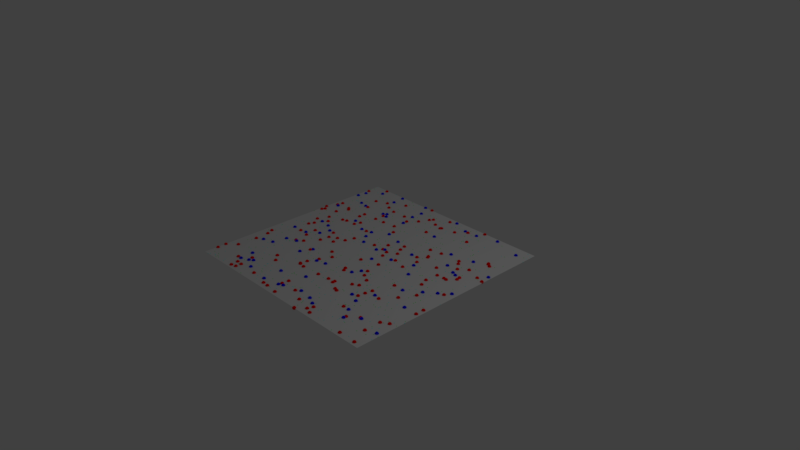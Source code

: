 # Source: NAR_comparison.blend  (saved by Blender 2.79.0; exported with 4.5.12 LTS)
import bpy
from mathutils import Matrix  # noqa: F401  (used for matrix-valued properties, if any)

bpy.ops.wm.read_factory_settings(use_empty=True)
scene = bpy.context.scene
scene.name = 'Scene'

# ---- collections
col_collection_1 = bpy.data.collections.new('Collection 1'); scene.collection.children.link(col_collection_1)

# ---- materials (node trees are filled in below, after node groups)
mat_mol_x2_mat = bpy.data.materials.new('mol_X2_mat')
mat_mol_x2_mat.alpha_threshold = 0.0
mat_mol_x2_mat.use_transparent_shadow = False
mat_mol_x2_mat.diffuse_color = (0.0, 1.0, 1.0, 1.0)
mat_mol_x2_mat.roughness = 0.5
mat_mol_y1_mat = bpy.data.materials.new('mol_Y1_mat')
mat_mol_y1_mat.alpha_threshold = 0.0
mat_mol_y1_mat.use_transparent_shadow = False
mat_mol_y1_mat.diffuse_color = (1.0, 0.0, 0.0, 1.0)
mat_mol_y1_mat.roughness = 0.5
mat_mol_x1_mat = bpy.data.materials.new('mol_X1_mat')
mat_mol_x1_mat.alpha_threshold = 0.0
mat_mol_x1_mat.use_transparent_shadow = False
mat_mol_x1_mat.diffuse_color = (0.0, 1.0, 0.0, 1.0)
mat_mol_x1_mat.roughness = 0.5
mat_mol_y2_mat = bpy.data.materials.new('mol_Y2_mat')
mat_mol_y2_mat.alpha_threshold = 0.0
mat_mol_y2_mat.use_transparent_shadow = False
mat_mol_y2_mat.diffuse_color = (0.0, 0.0, 1.0, 1.0)
mat_mol_y2_mat.roughness = 0.5

# ---- material node trees

# ---- world
world_world = bpy.data.worlds.new('World'); scene.world = world_world
world_world.color = (0.05088, 0.05088, 0.05088)
world_world.use_sun_shadow = False
world_world.sun_shadow_jitter_overblur = 0.0
world_world.cycles.sampling_method = 'MANUAL'

# ---- cameras
cam_camera = bpy.data.cameras.new('Camera')
cam_camera.clip_end = 100.0
cam_camera.lens = 35.0
cam_camera.sensor_width = 32.0
cam_camera.sensor_height = 18.0
cam_camera.ortho_scale = 7.314
cam_camera.dof.focus_distance = 0.0
cam_camera.dof.aperture_fstop = 128.0

# ---- lights
light_lamp = bpy.data.lights.new('Lamp', 'POINT')
light_lamp.transmission_factor = 0.0
light_lamp.cutoff_distance = 30.0
light_lamp.energy = 100.0
light_lamp.shadow_buffer_clip_start = 1.001
light_lamp.shadow_soft_size = 0.1
light_lamp.shadow_maximum_resolution = 0.006
light_lamp.use_absolute_resolution = True

# ---- meshes
me_mol_x2_pos = bpy.data.meshes.new('mol_X2_pos')
me_mol_x2_pos.from_pydata([(0.6138, -1.462, 0.0), (0.9692, 0.8216, 0.0), (-0.9056, 1.027, 0.0), (0.4213, -0.8573, 0.0), (-0.5412, 0.7474, 0.0), (-1.349, 0.9499, 0.0), (0.6067, -0.5119, 0.0), (-0.02332, -0.6934, 0.0), (-0.5503, -0.7618, 0.0), (-1.331, -1.457, 0.0), (0.1675, 1.19, 0.0), (-0.7661, 1.109, 0.0), (0.05423, 0.5367, 0.0), (0.6206, -1.328, 0.0), (0.8232, -0.7177, 0.0), (0.04614, 1.324, 0.0), (-0.986, -0.1577, 0.0), (0.08988, -0.2327, 0.0), (0.6142, -0.7287, 0.0), (0.2836, -1.279, 0.0), (1.093, -0.6903, 0.0), (-0.07796, 0.7475, 0.0), (0.6084, 0.2799, 0.0), (-0.6508, -0.8958, 0.0), (-0.6792, -1.1, 0.0), (-1.335, 1.351, 0.0), (1.38, -1.075, 0.0), (0.3385, -1.21, 0.0), (-0.4588, -1.001, 0.0), (1.499, 1.265, 0.0), (1.407, -1.134, 0.0), (-0.6666, -1.164, 0.0), (1.043, 0.3916, 0.0), (-0.876, -0.7072, 0.0), (0.04584, 1.363, 0.0), (0.2397, 0.08364, 0.0), (0.5784, -0.544, 0.0), (-0.03919, -0.7456, 0.0), (0.2339, 1.18, 0.0), (-1.04, -0.8478, 0.0), (1.412, 1.472, 0.0), (0.7746, -0.05388, 0.0), (-0.7013, 0.6746, 0.0), (0.26, 1.134, 0.0), (0.6506, 1.069, 0.0), (-0.9807, -0.5294, 0.0), (0.6126, 1.06, 0.0), (-0.7235, -1.208, 0.0), (0.5842, 0.1256, 0.0), (0.7795, -0.2274, 0.0), (-1.374, 0.9989, 0.0), (-0.1354, -0.01512, 0.0), (-1.133, 0.3453, 0.0), (-1.094, 1.495, 0.0), (-0.258, -1.099, 0.0), (0.2631, -0.4201, 0.0), (-0.7119, 0.4191, 0.0), (-0.953, -0.1479, 0.0), (0.8407, -1.298, 0.0), (-0.8415, 0.8404, 0.0), (0.7506, 0.1287, 0.0), (-1.446, -0.3189, 0.0), (-0.002783, -0.4549, 0.0), (-0.6529, 0.1074, 0.0), (-0.6305, -0.1014, 0.0), (0.08803, 1.007, 0.0), (1.493, -0.2253, 0.0), (-0.4298, -0.6571, 0.0), (-0.4723, -0.5743, 0.0), (-1.348, -1.447, 0.0), (1.157, -0.5929, 0.0), (-1.285, 0.06695, 0.0), (0.5578, -1.101, 0.0), (-0.256, 1.35, 0.0), (0.5089, 1.265, 0.0), (-0.09627, 0.422, 0.0), (0.9059, 1.205, 0.0), (-0.03611, 0.2132, 0.0), (-0.2603, -1.173, 0.0), (-1.02, 0.06895, 0.0), (-1.435, 1.403, 0.0), (-1.352, 0.7995, 0.0), (0.3358, -1.08, 0.0), (1.271, -1.42, 0.0), (-1.118, -1.078, 0.0), (0.08202, -0.6116, 0.0), (0.92, -1.262, 0.0), (-1.152, -0.7637, 0.0), (0.9705, -0.1742, 0.0), (0.1037, 0.174, 0.0), (1.223, -0.8554, 0.0), (0.6983, 1.433, 0.0), (1.375, -1.491, 0.0), (0.4806, -0.4013, 0.0), (-0.004233, -0.5019, 0.0), (-0.9959, -1.007, 0.0), (0.1693, -0.147, 0.0), (1.161, -0.8894, 0.0), (-0.2775, 1.038, 0.0), (0.3667, 1.37, 0.0), (0.06106, -0.9808, 0.0), (0.8803, 0.5618, 0.0), (-1.356, 0.6717, 0.0), (-1.34, -0.2962, 0.0), (0.6988, -0.8364, 0.0), (0.7107, 1.088, 0.0), (-0.5066, -1.182, 0.0), (-0.5704, 0.7891, 0.0), (1.002, -1.266, 0.0), (-0.1209, 0.6025, 0.0), (0.4621, -1.011, 0.0), (0.1346, -0.8225, 0.0), (0.2627, 1.446, 0.0), (0.3257, -0.3579, 0.0), (0.6821, 1.299, 0.0), (-0.7851, -0.8507, 0.0), (-1.213, 0.4304, 0.0), (0.9288, -0.7163, 0.0), (-1.375, -0.397, 0.0), (1.211, -1.058, 0.0), (-1.013, 1.242, 0.0), (-0.9106, -1.121, 0.0), (-0.8418, 1.122, 0.0), (-1.019, -0.5542, 0.0), (-1.278, -0.6812, 0.0), (-0.9726, -0.4618, 0.0), (0.2935, -0.8695, 0.0), (-0.007267, -1.221, 0.0), (0.7071, -1.005, 0.0), (-0.9818, -1.413, 0.0), (0.5403, -0.7279, 0.0), (0.9232, 1.065, 0.0), (-1.314, 0.3318, 0.0), (0.6088, 1.425, 0.0), (-0.5717, 1.14, 0.0), (0.128, -0.1895, 0.0), (-1.292, 0.7942, 0.0), (-0.5999, -1.095, 0.0), (-1.163, 1.205, 0.0), (0.07842, -0.8143, 0.0), (-0.598, -1.351, 0.0), (1.479, 1.429, 0.0), (0.09641, 0.4542, 0.0), (0.9936, 0.3803, 0.0), (0.008419, -1.219, 0.0), (0.05678, 0.8009, 0.0), (-0.5119, -0.1743, 0.0), (1.282, 0.6951, 0.0), (1.328, -1.132, 0.0), (-1.33, -1.309, 0.0), (-0.5165, -1.369, 0.0), (-1.311, -0.6422, 0.0), (0.3166, -1.251, 0.0), (0.5761, -0.6888, 0.0), (-1.346, -0.05397, 0.0), (0.493, -1.259, 0.0), (-1.437, 0.4029, 0.0), (-0.4611, -1.426, 0.0), (0.912, 0.7048, 0.0), (0.9215, 0.5099, 0.0), (1.218, 1.424, 0.0), (-0.1699, -1.428, 0.0), (1.476, 1.357, 0.0), (0.174, -0.5295, 0.0), (0.3338, -1.323, 0.0), (0.1756, 0.5751, 0.0), (1.058, -0.7891, 0.0), (-0.5712, 1.35, 0.0), (-0.9648, -0.2156, 0.0), (-0.9565, -0.6725, 0.0), (1.278, 0.8522, 0.0), (-1.475, 1.478, 0.0), (-0.6754, -1.113, 0.0), (1.05, -0.6269, 0.0), (0.7512, -1.43, 0.0), (-0.7789, -1.192, 0.0), (-0.3412, 1.45, 0.0), (-0.3771, -0.3427, 0.0), (0.6127, -0.6304, 0.0), (0.9404, -0.3294, 0.0), (-0.7502, -0.03764, 0.0), (-0.5323, 0.8301, 0.0), (0.9264, -0.5207, 0.0), (-0.3188, -1.428, 0.0), (-0.942, -0.9693, 0.0), (1.082, 0.1251, 0.0), (0.39, 1.238, 0.0), (-1.032, -1.289, 0.0), (1.059, -0.1897, 0.0), (-0.4699, -1.065, 0.0), (-0.7051, -0.4823, 0.0), (-1.078, -0.5026, 0.0), (-0.6198, -0.6802, 0.0), (-1.15, 0.8694, 0.0), (-1.239, -0.5543, 0.0), (0.2347, -1.288, 0.0), (-1.418, -0.08583, 0.0), (1.49, -1.283, 0.0), (0.1057, 0.5542, 0.0), (0.4493, 0.6188, 0.0), (0.3768, 0.4448, 0.0), (0.2377, -0.9979, 0.0), (-1.432, -1.5, 0.0), (1.158, 0.9333, 0.0), (-1.132, -1.464, 0.0), (1.498, -0.7985, 0.0), (-0.7842, -0.2191, 0.0), (0.4675, -0.1398, 0.0), (0.6388, -0.5946, 0.0), (-0.4199, 0.2384, 0.0), (0.9678, 0.1294, 0.0), (0.01802, -0.3854, 0.0), (-1.445, 0.5215, 0.0), (1.164, -0.2022, 0.0), (-0.5609, -0.1801, 0.0), (0.1129, -0.2189, 0.0), (-0.39, 0.07897, 0.0), (-0.8689, 1.157, 0.0), (1.414, 0.2888, 0.0), (0.192, -0.2524, 0.0), (-1.426, 0.167, 0.0), (-1.157, 0.8366, 0.0), (-1.497, 1.071, 0.0), (-0.4743, 0.2918, 0.0), (0.4019, -1.053, 0.0), (0.003905, -0.3892, 0.0), (-0.1581, -0.5313, 0.0), (-0.623, -1.35, 0.0), (0.1852, 0.7748, 0.0), (-0.04718, 0.941, 0.0), (0.193, 0.1364, 0.0), (-0.386, 1.161, 0.0), (-0.287, -0.2978, 0.0), (1.465, -0.6033, 0.0), (-0.1198, 0.5273, 0.0), (-1.075, 0.05233, 0.0), (0.5791, -1.036, 0.0), (1.067, -1.194, 0.0), (-1.228, 0.9119, 0.0), (0.002621, 1.124, 0.0), (-0.7532, 0.2791, 0.0), (-1.476, 1.41, 0.0), (0.6473, 0.2085, 0.0), (-1.15, -1.428, 0.0), (-0.7724, 0.5368, 0.0), (0.3232, 0.7545, 0.0), (0.8609, -0.1793, 0.0), (0.5707, -0.2547, 0.0), (1.214, -0.2209, 0.0), (0.0757, 0.336, 0.0), (-0.1242, 0.07917, 0.0), (-1.038, 0.4491, 0.0), (-0.1077, -1.387, 0.0), (0.8293, -1.414, 0.0), (0.9324, -1.296, 0.0), (1.142, 0.2043, 0.0), (0.7627, -0.07447, 0.0), (1.211, 1.188, 0.0), (-1.009, -1.097, 0.0), (-0.741, 0.8405, 0.0), (-1.46, -1.103, 0.0), (0.1294, 1.014, 0.0), (-0.8126, -0.1258, 0.0), (0.5852, 1.14, 0.0), (-0.6762, 1.174, 0.0), (-1.479, -1.218, 0.0), (-0.6423, 0.2569, 0.0), (-0.5151, 0.6631, 0.0), (-1.163, -1.022, 0.0), (-1.407, -1.48, 0.0), (-0.5994, 1.481, 0.0), (1.415, -0.878, 0.0), (-0.0657, 0.9145, 0.0), (-0.4682, -1.294, 0.0), (0.3693, -0.03856, 0.0), (-1.1, -0.8785, 0.0), (-0.7525, 0.591, 0.0), (0.6349, 1.244, 0.0), (-1.308, 0.947, 0.0), (-1.332, 0.9465, 0.0), (1.02, 0.1776, 0.0), (0.04299, -0.9437, 0.0), (-0.7045, 0.7565, 0.0), (0.4402, -0.5428, 0.0), (-0.2338, 1.363, 0.0), (-0.06286, -0.7512, 0.0), (-0.7889, 0.61, 0.0), (0.8773, -0.6231, 0.0), (0.6829, 1.325, 0.0), (0.4257, -0.315, 0.0), (0.6324, 0.6504, 0.0), (-0.5238, -1.326, 0.0), (-1.431, 1.072, 0.0), (-1.384, 1.48, 0.0), (0.526, 1.467, 0.0), (0.3489, -0.5376, 0.0), (0.9621, 0.4073, 0.0), (-1.053, -0.5275, 0.0), (-0.9552, 1.489, 0.0), (-0.5749, -0.489, 0.0)], [], [])
me_mol_x2_pos.use_remesh_preserve_volume = False
me_mol_x2_pos.use_remesh_preserve_attributes = False
me_mol_x2_pos.use_mirror_vertex_groups = False
me_mol_x2_pos.update()
me_mol_x2_shape = bpy.data.meshes.new('mol_X2_shape')
me_mol_x2_shape.from_pydata([(0.0, 0.0, -0.005), (0.003618, -0.002629, -0.002236), (-0.001382, -0.004253, -0.002236), (-0.004472, 0.0, -0.002236), (-0.001382, 0.004253, -0.002236), (0.003618, 0.002629, -0.002236), (0.001382, -0.004253, 0.002236), (-0.003618, -0.002629, 0.002236), (-0.003618, 0.002629, 0.002236), (0.001382, 0.004253, 0.002236), (0.004472, 0.0, 0.002236), (0.0, 0.0, 0.005), (-0.0008123, -0.0025, -0.004253), (0.002127, -0.001545, -0.004253), (0.001314, -0.004045, -0.002629), (0.002127, 0.001545, -0.004253), (0.004253, 0.0, -0.002629), (-0.002629, 0.0, -0.004253), (-0.003441, -0.0025, -0.002629), (-0.0008123, 0.0025, -0.004253), (-0.003441, 0.0025, -0.002629), (0.001314, 0.004045, -0.002629), (0.004755, 0.001545, 0.0), (0.004755, -0.001545, 0.0), (0.002939, -0.004045, 0.0), (0.0, -0.005, 0.0), (-0.002939, -0.004045, 0.0), (-0.004755, -0.001545, 0.0), (-0.004755, 0.001545, 0.0), (-0.002939, 0.004045, 0.0), (0.0, 0.005, 0.0), (0.002939, 0.004045, 0.0), (0.003441, -0.0025, 0.002629), (-0.001314, -0.004045, 0.002629), (-0.004253, 0.0, 0.002629), (-0.001314, 0.004045, 0.002629), (0.003441, 0.0025, 0.002629), (0.002629, 0.0, 0.004253), (0.0008123, -0.0025, 0.004253), (-0.002127, -0.001545, 0.004253), (-0.002127, 0.001545, 0.004253), (0.0008123, 0.0025, 0.004253)], [], [(14, 2, 12), (12, 13, 14), (1, 14, 13), (12, 0, 13), (16, 1, 13), (13, 15, 16), (5, 16, 15), (13, 0, 15), (18, 3, 17), (17, 12, 18), (2, 18, 12), (17, 0, 12), (20, 4, 19), (19, 17, 20), (3, 20, 17), (19, 0, 17), (21, 5, 15), (15, 19, 21), (4, 21, 19), (15, 0, 19), (23, 1, 16), (16, 22, 23), (10, 23, 22), (22, 16, 5), (25, 2, 14), (14, 24, 25), (6, 25, 24), (24, 14, 1), (27, 3, 18), (18, 26, 27), (7, 27, 26), (26, 18, 2), (29, 4, 20), (20, 28, 29), (8, 29, 28), (28, 20, 3), (31, 5, 21), (21, 30, 31), (9, 31, 30), (30, 21, 4), (32, 6, 24), (24, 23, 32), (10, 32, 23), (23, 24, 1), (33, 7, 26), (26, 25, 33), (6, 33, 25), (25, 26, 2), (34, 8, 28), (28, 27, 34), (7, 34, 27), (27, 28, 3), (35, 9, 30), (30, 29, 35), (8, 35, 29), (29, 30, 4), (36, 10, 22), (22, 31, 36), (9, 36, 31), (31, 22, 5), (38, 6, 32), (32, 37, 38), (11, 38, 37), (37, 32, 10), (39, 7, 33), (33, 38, 39), (11, 39, 38), (38, 33, 6), (40, 8, 34), (34, 39, 40), (11, 40, 39), (39, 34, 7), (41, 9, 35), (35, 40, 41), (11, 41, 40), (40, 35, 8), (37, 10, 36), (36, 41, 37), (11, 37, 41), (41, 36, 9)])
me_mol_x2_shape.materials.append(mat_mol_x2_mat)
me_mol_x2_shape.use_remesh_preserve_volume = False
me_mol_x2_shape.use_remesh_preserve_attributes = False
me_mol_x2_shape.use_mirror_vertex_groups = False
me_mol_x2_shape.update()
me_mol_y1_pos = bpy.data.meshes.new('mol_Y1_pos')
me_mol_y1_pos.from_pydata([(-0.452, 0.1351, 0.0), (-0.6881, 1.071, 0.0), (-0.2508, -0.4087, 0.0), (-0.3214, -1.421, 0.0), (1.476, 0.5141, 0.0), (-1.258, 0.4924, 0.0), (0.9464, -1.186, 0.0), (-1.269, 1.475, 0.0), (-0.4733, 1.075, 0.0), (-1.132, -0.2338, 0.0), (0.5914, 0.4724, 0.0), (0.5507, 0.07003, 0.0), (0.1633, 0.08552, 0.0), (-0.7787, 0.417, 0.0), (-1.421, 0.6533, 0.0), (1.052, -0.4761, 0.0), (-0.6799, -0.979, 0.0), (0.2835, -1.342, 0.0), (0.7614, -1.066, 0.0), (0.5048, -1.399, 0.0), (0.3022, -0.1119, 0.0), (0.8162, -0.3163, 0.0), (-1.124, 1.129, 0.0), (-0.3637, -0.3183, 0.0), (-0.5425, 0.7435, 0.0), (-0.98, -1.35, 0.0), (-0.2271, 0.6359, 0.0), (-1.088, -1.267, 0.0), (-0.1548, -1.267, 0.0), (0.002144, 0.3303, 0.0), (0.9121, -0.6583, 0.0), (1.289, 0.8665, 0.0), (-0.3874, -0.809, 0.0), (1.453, -0.4563, 0.0), (0.1116, -0.5167, 0.0), (0.663, 1.481, 0.0), (-0.6109, -0.02199, 0.0), (-1.259, 0.1536, 0.0), (-0.5012, 0.3929, 0.0), (0.9344, 0.6878, 0.0), (0.3824, -0.8816, 0.0), (-0.4048, -0.7982, 0.0), (-1.463, 1.288, 0.0), (-1.366, -1.08, 0.0), (-0.8575, -0.396, 0.0), (0.3897, -1.498, 0.0), (-1.403, 0.733, 0.0), (0.1242, 1.175, 0.0), (-0.9259, 0.4071, 0.0), (-1.183, 0.6553, 0.0), (1.024, -0.06269, 0.0), (0.4273, -0.8958, 0.0), (0.246, -0.7753, 0.0), (1.302, -0.9889, 0.0), (0.6417, 0.67, 0.0), (-0.9094, 0.6264, 0.0), (0.3329, -0.3207, 0.0), (0.2576, 0.2569, 0.0), (-0.7678, 0.03807, 0.0), (-1.486, -1.195, 0.0), (-1.485, 0.5017, 0.0), (0.3688, 0.1179, 0.0), (0.03734, 0.2049, 0.0), (0.4453, -0.6681, 0.0), (0.1383, 1.19, 0.0), (-0.6023, -0.484, 0.0), (-0.949, -0.4518, 0.0), (-0.7301, -0.2168, 0.0), (-0.1247, 1.299, 0.0), (-0.9896, 0.3856, 0.0), (-1.054, 0.909, 0.0), (-1.218, -0.03187, 0.0), (1.397, -0.9296, 0.0), (0.521, -0.6211, 0.0), (1.397, -1.45, 0.0), (-0.7158, 1.335, 0.0), (-0.9389, -1.158, 0.0), (1.104, 0.2402, 0.0), (0.4753, 1.352, 0.0), (0.7098, -0.6922, 0.0), (0.4729, 0.6402, 0.0), (0.9761, 0.6313, 0.0), (1.148, -1.446, 0.0), (0.997, 0.2326, 0.0), (0.08559, 1.41, 0.0), (-0.69, 0.8727, 0.0), (0.1444, -0.789, 0.0), (1.234, 0.9112, 0.0), (0.2459, -0.8059, 0.0), (0.6963, -0.791, 0.0), (-1.399, -0.5192, 0.0), (0.6445, 1.145, 0.0), (0.07491, 0.9587, 0.0), (-0.144, -1.176, 0.0), (-1.184, 0.04048, 0.0), (0.4944, 0.3754, 0.0), (0.8579, 0.3612, 0.0), (1.233, 0.3347, 0.0), (0.08285, -0.4685, 0.0), (-0.9571, 1.198, 0.0), (-1.437, 0.436, 0.0), (1.245, 0.8943, 0.0), (1.176, 0.6155, 0.0), (-1.092, 0.209, 0.0), (1.225, 0.3875, 0.0), (1.303, -1.216, 0.0), (0.5852, 0.285, 0.0), (-0.3492, 0.7657, 0.0), (1.453, -0.5731, 0.0), (-1.189, 0.3072, 0.0), (-1.461, 0.3959, 0.0), (-0.3845, -0.7048, 0.0), (-0.6945, 0.735, 0.0), (1.376, -0.03856, 0.0), (0.3419, 1.232, 0.0), (1.078, -1.083, 0.0), (0.9834, 0.05117, 0.0), (0.002245, 1.209, 0.0), (-0.2275, 1.11, 0.0), (1.145, 0.2362, 0.0), (-0.4909, 0.01077, 0.0), (0.1754, 0.4579, 0.0), (-0.7702, -0.8873, 0.0), (-1.482, -1.317, 0.0), (-0.7477, 0.5017, 0.0), (-1.218, 0.6892, 0.0), (1.06, 0.5257, 0.0), (-0.8968, -1.433, 0.0), (-1.352, -0.8056, 0.0), (-0.8349, 1.115, 0.0), (-0.8943, -1.356, 0.0), (1.377, 0.5425, 0.0), (-0.3056, -0.8245, 0.0), (-0.02917, -0.8097, 0.0), (-0.5691, -0.1269, 0.0), (-0.3477, 1.496, 0.0), (-0.6003, -1.366, 0.0), (-0.7133, -0.08384, 0.0), (0.08824, -1.252, 0.0), (0.1286, 0.186, 0.0), (0.5331, -1.327, 0.0), (-0.1247, 0.2019, 0.0), (-0.9693, -1.452, 0.0), (-1.362, -0.6128, 0.0), (0.05022, -0.1854, 0.0), (-0.1573, 1.251, 0.0), (-0.9962, -0.09299, 0.0), (0.202, 0.363, 0.0), (-0.9095, 0.7185, 0.0), (0.4944, -0.4786, 0.0), (0.3841, -0.4172, 0.0), (-0.05314, -1.448, 0.0), (0.5794, 0.4957, 0.0), (1.164, -0.2822, 0.0), (-0.3239, -0.5614, 0.0), (0.597, -1.434, 0.0), (-0.3391, 0.9895, 0.0), (0.7295, -0.5943, 0.0), (-0.2347, -1.427, 0.0), (-0.9725, -0.2606, 0.0)], [], [])
me_mol_y1_pos.use_remesh_preserve_volume = False
me_mol_y1_pos.use_remesh_preserve_attributes = False
me_mol_y1_pos.use_mirror_vertex_groups = False
me_mol_y1_pos.update()
me_mol_y1_shape = bpy.data.meshes.new('mol_Y1_shape')
me_mol_y1_shape.from_pydata([(0.0, 0.0, -0.025), (0.01809, -0.01314, -0.01118), (-0.00691, -0.02127, -0.01118), (-0.02236, 0.0, -0.01118), (-0.00691, 0.02127, -0.01118), (0.01809, 0.01314, -0.01118), (0.00691, -0.02127, 0.01118), (-0.01809, -0.01314, 0.01118), (-0.01809, 0.01314, 0.01118), (0.00691, 0.02127, 0.01118), (0.02236, 0.0, 0.01118), (0.0, 0.0, 0.025), (-0.004062, -0.0125, -0.02127), (0.01063, -0.007725, -0.02127), (0.00657, -0.02022, -0.01314), (0.01063, 0.007725, -0.02127), (0.02127, 0.0, -0.01314), (-0.01314, 0.0, -0.02127), (-0.0172, -0.0125, -0.01314), (-0.004062, 0.0125, -0.02127), (-0.0172, 0.0125, -0.01314), (0.00657, 0.02022, -0.01314), (0.02378, 0.007725, 0.0), (0.02378, -0.007725, 0.0), (0.01469, -0.02022, 0.0), (0.0, -0.025, 0.0), (-0.01469, -0.02022, 0.0), (-0.02378, -0.007725, 0.0), (-0.02378, 0.007725, 0.0), (-0.01469, 0.02022, 0.0), (0.0, 0.025, 0.0), (0.01469, 0.02022, 0.0), (0.0172, -0.0125, 0.01314), (-0.00657, -0.02022, 0.01314), (-0.02127, 0.0, 0.01314), (-0.00657, 0.02022, 0.01314), (0.0172, 0.0125, 0.01314), (0.01314, 0.0, 0.02127), (0.004062, -0.0125, 0.02127), (-0.01063, -0.007725, 0.02127), (-0.01063, 0.007725, 0.02127), (0.004062, 0.0125, 0.02127)], [], [(14, 2, 12), (12, 13, 14), (1, 14, 13), (12, 0, 13), (16, 1, 13), (13, 15, 16), (5, 16, 15), (13, 0, 15), (18, 3, 17), (17, 12, 18), (2, 18, 12), (17, 0, 12), (20, 4, 19), (19, 17, 20), (3, 20, 17), (19, 0, 17), (21, 5, 15), (15, 19, 21), (4, 21, 19), (15, 0, 19), (23, 1, 16), (16, 22, 23), (10, 23, 22), (22, 16, 5), (25, 2, 14), (14, 24, 25), (6, 25, 24), (24, 14, 1), (27, 3, 18), (18, 26, 27), (7, 27, 26), (26, 18, 2), (29, 4, 20), (20, 28, 29), (8, 29, 28), (28, 20, 3), (31, 5, 21), (21, 30, 31), (9, 31, 30), (30, 21, 4), (32, 6, 24), (24, 23, 32), (10, 32, 23), (23, 24, 1), (33, 7, 26), (26, 25, 33), (6, 33, 25), (25, 26, 2), (34, 8, 28), (28, 27, 34), (7, 34, 27), (27, 28, 3), (35, 9, 30), (30, 29, 35), (8, 35, 29), (29, 30, 4), (36, 10, 22), (22, 31, 36), (9, 36, 31), (31, 22, 5), (38, 6, 32), (32, 37, 38), (11, 38, 37), (37, 32, 10), (39, 7, 33), (33, 38, 39), (11, 39, 38), (38, 33, 6), (40, 8, 34), (34, 39, 40), (11, 40, 39), (39, 34, 7), (41, 9, 35), (35, 40, 41), (11, 41, 40), (40, 35, 8), (37, 10, 36), (36, 41, 37), (11, 37, 41), (41, 36, 9)])
me_mol_y1_shape.materials.append(mat_mol_y1_mat)
me_mol_y1_shape.use_remesh_preserve_volume = False
me_mol_y1_shape.use_remesh_preserve_attributes = False
me_mol_y1_shape.use_mirror_vertex_groups = False
me_mol_y1_shape.update()
me_mol_x1_pos = bpy.data.meshes.new('mol_X1_pos')
me_mol_x1_pos.from_pydata([(-0.2655, 1.335, 0.0), (-0.9148, -0.4972, 0.0), (-0.3864, 0.5713, 0.0), (0.3437, 0.9873, 0.0), (0.4143, -0.3437, 0.0), (-0.4562, 1.492, 0.0), (0.6918, -0.228, 0.0), (-1.445, -0.3043, 0.0), (-0.8735, 1.294, 0.0), (0.08584, -1.149, 0.0), (-0.331, 1.191, 0.0), (-1.093, -0.1932, 0.0), (-0.2056, -1.015, 0.0), (-1.261, -0.4519, 0.0), (1.063, -0.6628, 0.0), (-1.316, -0.03635, 0.0), (-0.5529, -1.278, 0.0), (-0.5708, 0.2075, 0.0), (-1.253, -0.3434, 0.0), (-1.148, 0.4201, 0.0), (-0.2123, -0.3687, 0.0), (0.227, -1.005, 0.0), (-1.113, 0.5373, 0.0), (-1.209, 1.027, 0.0), (0.04193, 0.5671, 0.0), (0.5577, 1.326, 0.0), (0.0184, -0.6138, 0.0), (0.947, 0.9285, 0.0), (0.4632, 0.8761, 0.0), (0.5442, -0.1418, 0.0), (1.407, -0.4175, 0.0), (-1.116, 0.6734, 0.0), (-1.194, -0.6778, 0.0), (-0.998, -0.5249, 0.0), (0.223, -0.2128, 0.0), (-1.208, -1.022, 0.0), (1.142, -0.3157, 0.0), (-1.488, 1.35, 0.0), (-0.0468, 0.1756, 0.0), (-0.6481, 1.116, 0.0), (1.277, -0.328, 0.0), (-0.47, 0.1383, 0.0), (0.8481, 0.08301, 0.0), (1.009, -0.2536, 0.0), (-1.032, 0.1928, 0.0), (-0.0422, 0.2302, 0.0), (-0.6144, -1.232, 0.0), (-0.4573, -0.4631, 0.0), (-0.2984, -0.4109, 0.0), (0.587, 1.107, 0.0), (1.252, 1.198, 0.0), (0.1636, -0.9927, 0.0), (-1.067, 1.215, 0.0), (0.7235, 1.285, 0.0), (1.372, -1.262, 0.0), (-0.6869, 0.2427, 0.0), (-0.2615, 0.08249, 0.0), (0.888, 0.6868, 0.0), (1.333, -0.9648, 0.0), (-0.0596, -0.2749, 0.0), (1.175, -0.6936, 0.0), (0.6809, -1.081, 0.0), (0.2964, 1.368, 0.0), (-0.1159, 0.1753, 0.0), (-1.058, -0.3037, 0.0), (-0.4159, 0.2722, 0.0), (-0.6979, 1.385, 0.0), (-0.7131, 1.182, 0.0), (-0.09721, 0.2817, 0.0), (0.4504, 0.7176, 0.0), (-1.087, 0.9277, 0.0), (0.6288, -0.7496, 0.0), (0.1951, -0.6491, 0.0), (1.48, -0.903, 0.0), (-0.6541, -0.5904, 0.0), (-0.9291, -1.369, 0.0), (1.247, -1.287, 0.0), (0.8802, -0.9096, 0.0), (-0.1391, 0.9672, 0.0), (0.2377, 0.647, 0.0), (0.6388, -1.299, 0.0), (-1.495, 0.2869, 0.0), (-0.9865, -0.08292, 0.0), (1.063, 0.5933, 0.0), (-0.5234, 1.112, 0.0), (-0.4038, 0.3086, 0.0), (0.686, 1.369, 0.0), (0.5068, 1.253, 0.0), (-0.6461, -1.154, 0.0), (1.351, -0.9003, 0.0), (-1.155, 1.287, 0.0), (-0.2228, 0.3407, 0.0), (1.436, 1.358, 0.0), (-1.256, -0.08826, 0.0), (-0.005708, -0.5422, 0.0), (0.2113, 1.066, 0.0), (-0.1411, 0.7595, 0.0), (0.4528, 0.6772, 0.0), (1.261, -0.4289, 0.0), (-1.196, 1.273, 0.0), (-0.386, 0.1641, 0.0), (-0.3699, 1.096, 0.0), (0.972, -0.7889, 0.0), (0.06125, 0.2395, 0.0), (0.4908, -0.8361, 0.0), (-0.2714, -0.9951, 0.0), (0.1669, -1.201, 0.0), (0.8297, -0.963, 0.0), (1.481, -0.77, 0.0), (-0.6023, 0.7227, 0.0), (-0.1183, 1.133, 0.0), (1.118, -0.05655, 0.0), (1.425, -1.201, 0.0), (1.319, 0.8185, 0.0), (0.5195, 0.3936, 0.0), (0.5505, 0.5379, 0.0), (0.3585, -1.365, 0.0), (0.9372, 0.9608, 0.0), (-0.533, -0.5756, 0.0), (0.7117, -0.4969, 0.0), (-0.6036, 0.968, 0.0), (-0.7429, -0.5537, 0.0), (0.5941, 1.13, 0.0), (0.5868, -0.5542, 0.0), (-1.025, -0.7538, 0.0), (0.7438, 1.085, 0.0), (-1.152, 0.6349, 0.0), (0.01412, 1.104, 0.0), (1.104, 0.3767, 0.0), (-0.2455, -1.014, 0.0), (0.6108, 0.06353, 0.0), (-0.6514, 1.429, 0.0), (-1.15, -0.9559, 0.0), (-0.382, -0.662, 0.0), (1.278, -0.8449, 0.0), (-0.6053, -0.008188, 0.0), (-0.1658, 1.358, 0.0), (-0.1266, 1.362, 0.0), (0.6913, 0.9663, 0.0), (0.9334, 0.9042, 0.0), (-0.1512, -0.7994, 0.0), (-0.6885, 0.6168, 0.0), (1.388, 0.5229, 0.0), (-0.579, -1.266, 0.0), (-1.048, 0.2573, 0.0), (1.263, -0.3982, 0.0), (-1.028, 0.00915, 0.0), (-0.3274, 0.7293, 0.0), (1.3, 0.001029, 0.0), (-1.387, 0.4196, 0.0), (0.8354, -0.3938, 0.0), (0.8691, 0.09915, 0.0), (0.7853, -1.009, 0.0), (-0.893, 1.013, 0.0), (-0.6072, 0.3941, 0.0), (0.6809, -0.5992, 0.0), (1.197, 0.3965, 0.0), (0.4132, 0.5094, 0.0), (-0.8498, -0.2681, 0.0), (1.499, -1.196, 0.0), (0.3461, -1.34, 0.0), (-0.07084, -0.1276, 0.0), (0.7566, -0.2941, 0.0), (0.4485, 0.5448, 0.0), (0.7606, -0.2668, 0.0), (-1.294, -1.44, 0.0), (1.135, -0.3873, 0.0), (-0.7182, -0.959, 0.0), (-0.4971, 0.3843, 0.0), (0.2394, 1.358, 0.0), (-0.7156, -1.485, 0.0), (-0.2501, 1.363, 0.0), (-0.08826, -1.234, 0.0), (0.006377, -1.195, 0.0), (0.2801, 0.2772, 0.0), (1.345, 0.8992, 0.0), (0.4087, -1.147, 0.0), (0.1797, 0.2869, 0.0), (-0.5425, -0.02004, 0.0), (1.414, 0.5132, 0.0), (0.2831, 0.7466, 0.0), (-0.03696, 1.338, 0.0), (-1.371, 0.2859, 0.0), (-1.331, -1.406, 0.0), (-0.1133, 0.3886, 0.0), (-1.253, -1.461, 0.0), (-0.5581, -0.5518, 0.0), (-1.375, 0.8965, 0.0), (-0.9947, -0.1713, 0.0), (-1.297, -1.469, 0.0), (1.404, 0.9938, 0.0), (0.5689, 0.4026, 0.0), (-1.47, 1.41, 0.0), (0.6734, 0.05564, 0.0), (-0.2284, 0.387, 0.0), (1.415, -1.435, 0.0), (0.4717, -1.303, 0.0), (0.9955, -0.06772, 0.0), (-1.385, 1.064, 0.0), (0.2909, 0.6522, 0.0), (0.4264, 0.8768, 0.0), (-0.3194, 0.9602, 0.0), (0.4218, 0.1036, 0.0), (-1.37, -0.4769, 0.0), (0.2391, 0.8066, 0.0), (-0.8313, 1.149, 0.0), (-1.176, 0.129, 0.0), (1.303, -1.11, 0.0), (0.7395, -1.023, 0.0), (-0.9677, -1.258, 0.0), (0.304, 0.489, 0.0), (0.4696, 1.415, 0.0), (-0.7836, -0.1864, 0.0), (0.4592, -0.8249, 0.0), (1.137, 0.73, 0.0), (0.3112, 1.257, 0.0), (-0.09675, -1.332, 0.0), (-0.5421, 0.9091, 0.0), (-0.856, -0.9522, 0.0), (1.224, 0.6834, 0.0), (-0.7239, 1.411, 0.0), (1.024, -1.272, 0.0), (1.042, -1.478, 0.0), (1.039, 0.1018, 0.0), (-0.2551, 1.079, 0.0), (-0.1862, 0.7301, 0.0), (0.0887, 0.06035, 0.0), (1.036, 1.4, 0.0), (-0.3164, 0.1812, 0.0), (0.8482, 1.037, 0.0), (-0.5544, 0.4279, 0.0), (-0.2677, -1.033, 0.0), (-0.8423, -1.227, 0.0), (-0.2663, 0.153, 0.0), (-0.3324, -0.5424, 0.0), (-0.7302, 1.478, 0.0), (-1.133, 0.7495, 0.0), (0.5949, 0.4579, 0.0), (1.208, 0.4558, 0.0), (-0.3866, -0.6025, 0.0), (0.6889, 0.5101, 0.0), (1.146, -0.7696, 0.0), (1.356, 0.1342, 0.0), (0.964, 0.4756, 0.0), (0.06677, 0.3197, 0.0), (0.2194, 1.308, 0.0), (-1.29, -0.2244, 0.0), (-0.9706, 0.05247, 0.0), (-0.5131, 0.5411, 0.0), (1.018, -0.8034, 0.0), (0.4781, 0.7499, 0.0), (1.059, -0.7634, 0.0), (-1.371, -0.8684, 0.0), (-0.8826, 1.447, 0.0), (0.158, 0.8248, 0.0), (0.4129, 0.1576, 0.0), (-0.4163, -0.296, 0.0), (0.7142, 0.2228, 0.0), (-0.5675, -0.8892, 0.0), (-1.415, -1.409, 0.0), (-1.197, 0.6404, 0.0), (-0.8264, 0.6719, 0.0), (1.13, 0.6256, 0.0), (-0.9734, -0.4964, 0.0), (-1.151, 1.024, 0.0), (-1.398, -0.9138, 0.0), (1.148, 0.6642, 0.0), (-0.7512, 0.652, 0.0), (-0.3712, -0.7173, 0.0), (-0.3463, 1.133, 0.0), (-0.2381, -0.5201, 0.0), (-0.562, -0.3775, 0.0), (0.001734, 0.9993, 0.0), (0.8341, -0.7905, 0.0), (-0.009893, -0.6261, 0.0), (-0.8222, 0.09973, 0.0), (0.715, 0.9697, 0.0), (0.06896, -1.165, 0.0), (0.3838, -0.05885, 0.0), (0.7422, -1.018, 0.0), (-0.01679, 0.5009, 0.0), (-0.8401, -1.071, 0.0), (-1.447, -0.5402, 0.0), (-0.2106, -0.2948, 0.0), (0.4946, 1.057, 0.0), (-0.8938, -0.1652, 0.0), (0.4978, -0.07595, 0.0), (-0.1518, 0.2953, 0.0), (-1.252, 0.7287, 0.0), (0.7103, -0.4717, 0.0), (0.07189, -0.8152, 0.0), (-0.3233, -1.284, 0.0), (0.5335, 0.7663, 0.0), (1.283, -0.1663, 0.0), (-0.2539, -0.5773, 0.0), (0.373, -1.433, 0.0), (-0.3203, 1.114, 0.0), (0.6815, -0.6376, 0.0), (-0.1962, -1.426, 0.0), (-0.9685, -0.2474, 0.0)], [], [])
me_mol_x1_pos.use_remesh_preserve_volume = False
me_mol_x1_pos.use_remesh_preserve_attributes = False
me_mol_x1_pos.use_mirror_vertex_groups = False
me_mol_x1_pos.update()
me_mol_x1_shape = bpy.data.meshes.new('mol_X1_shape')
me_mol_x1_shape.from_pydata([(0.0, 0.0, -0.005), (0.003618, -0.002629, -0.002236), (-0.001382, -0.004253, -0.002236), (-0.004472, 0.0, -0.002236), (-0.001382, 0.004253, -0.002236), (0.003618, 0.002629, -0.002236), (0.001382, -0.004253, 0.002236), (-0.003618, -0.002629, 0.002236), (-0.003618, 0.002629, 0.002236), (0.001382, 0.004253, 0.002236), (0.004472, 0.0, 0.002236), (0.0, 0.0, 0.005), (-0.0008123, -0.0025, -0.004253), (0.002127, -0.001545, -0.004253), (0.001314, -0.004045, -0.002629), (0.002127, 0.001545, -0.004253), (0.004253, 0.0, -0.002629), (-0.002629, 0.0, -0.004253), (-0.003441, -0.0025, -0.002629), (-0.0008123, 0.0025, -0.004253), (-0.003441, 0.0025, -0.002629), (0.001314, 0.004045, -0.002629), (0.004755, 0.001545, 0.0), (0.004755, -0.001545, 0.0), (0.002939, -0.004045, 0.0), (0.0, -0.005, 0.0), (-0.002939, -0.004045, 0.0), (-0.004755, -0.001545, 0.0), (-0.004755, 0.001545, 0.0), (-0.002939, 0.004045, 0.0), (0.0, 0.005, 0.0), (0.002939, 0.004045, 0.0), (0.003441, -0.0025, 0.002629), (-0.001314, -0.004045, 0.002629), (-0.004253, 0.0, 0.002629), (-0.001314, 0.004045, 0.002629), (0.003441, 0.0025, 0.002629), (0.002629, 0.0, 0.004253), (0.0008123, -0.0025, 0.004253), (-0.002127, -0.001545, 0.004253), (-0.002127, 0.001545, 0.004253), (0.0008123, 0.0025, 0.004253)], [], [(14, 2, 12), (12, 13, 14), (1, 14, 13), (12, 0, 13), (16, 1, 13), (13, 15, 16), (5, 16, 15), (13, 0, 15), (18, 3, 17), (17, 12, 18), (2, 18, 12), (17, 0, 12), (20, 4, 19), (19, 17, 20), (3, 20, 17), (19, 0, 17), (21, 5, 15), (15, 19, 21), (4, 21, 19), (15, 0, 19), (23, 1, 16), (16, 22, 23), (10, 23, 22), (22, 16, 5), (25, 2, 14), (14, 24, 25), (6, 25, 24), (24, 14, 1), (27, 3, 18), (18, 26, 27), (7, 27, 26), (26, 18, 2), (29, 4, 20), (20, 28, 29), (8, 29, 28), (28, 20, 3), (31, 5, 21), (21, 30, 31), (9, 31, 30), (30, 21, 4), (32, 6, 24), (24, 23, 32), (10, 32, 23), (23, 24, 1), (33, 7, 26), (26, 25, 33), (6, 33, 25), (25, 26, 2), (34, 8, 28), (28, 27, 34), (7, 34, 27), (27, 28, 3), (35, 9, 30), (30, 29, 35), (8, 35, 29), (29, 30, 4), (36, 10, 22), (22, 31, 36), (9, 36, 31), (31, 22, 5), (38, 6, 32), (32, 37, 38), (11, 38, 37), (37, 32, 10), (39, 7, 33), (33, 38, 39), (11, 39, 38), (38, 33, 6), (40, 8, 34), (34, 39, 40), (11, 40, 39), (39, 34, 7), (41, 9, 35), (35, 40, 41), (11, 41, 40), (40, 35, 8), (37, 10, 36), (36, 41, 37), (11, 37, 41), (41, 36, 9)])
me_mol_x1_shape.materials.append(mat_mol_x1_mat)
me_mol_x1_shape.use_remesh_preserve_volume = False
me_mol_x1_shape.use_remesh_preserve_attributes = False
me_mol_x1_shape.use_mirror_vertex_groups = False
me_mol_x1_shape.update()
me_mol_y2_pos = bpy.data.meshes.new('mol_Y2_pos')
me_mol_y2_pos.from_pydata([(-0.2215, 0.5544, 0.0), (-0.2883, 0.1599, 0.0), (1.426, 0.04327, 0.0), (0.6185, 0.1963, 0.0), (-1.263, -0.7527, 0.0), (-0.377, 1.313, 0.0), (0.3434, -1.233, 0.0), (0.4589, -1.287, 0.0), (0.6235, -0.822, 0.0), (-0.9866, 0.1254, 0.0), (-0.696, 0.9495, 0.0), (-0.1764, -0.5778, 0.0), (-0.8918, -0.09786, 0.0), (-0.01465, 0.1373, 0.0), (1.259, -0.5715, 0.0), (0.1468, -1.207, 0.0), (-0.9203, -0.4646, 0.0), (-0.3915, 0.2887, 0.0), (1.327, 1.332, 0.0), (1.302, -0.06942, 0.0), (-1.145, 0.1487, 0.0), (1.461, 0.6529, 0.0), (-0.9202, -1.221, 0.0), (-0.8544, 0.04445, 0.0), (0.9632, -0.3214, 0.0), (-0.3383, 0.9247, 0.0), (-0.4284, 0.4201, 0.0), (-1.435, 1.207, 0.0), (-0.7573, -1.304, 0.0), (-0.4043, -1.356, 0.0), (-1.266, -0.2304, 0.0), (0.3189, 0.0894, 0.0), (1.1, -1.09, 0.0), (-0.9164, 1.29, 0.0), (0.6151, 1.368, 0.0), (-1.041, -0.2173, 0.0), (0.7419, 0.7463, 0.0), (1.161, -0.1808, 0.0), (0.02172, 0.4884, 0.0), (-0.3116, -0.6109, 0.0), (1.071, 0.8076, 0.0), (0.9424, -1.22, 0.0), (0.7356, -0.007034, 0.0), (1.082, 0.4226, 0.0), (-0.7408, 0.9168, 0.0), (-1.113, -0.7102, 0.0), (0.4016, 0.3731, 0.0), (-1.226, 0.9374, 0.0), (-0.4718, 1.49, 0.0), (-0.8406, 0.4922, 0.0), (-0.6446, 0.8887, 0.0), (-0.1064, -1.285, 0.0), (-1.043, -1.081, 0.0), (-1.03, -1.266, 0.0), (-0.3845, 1.145, 0.0), (-0.6618, -0.6094, 0.0), (1.441, -1.163, 0.0), (0.2431, 0.944, 0.0), (-0.4121, -1.094, 0.0), (0.1306, -0.07373, 0.0), (-0.8715, -1.185, 0.0), (0.06427, 0.2141, 0.0), (0.1804, 1.45, 0.0), (-1.109, 0.9152, 0.0), (-1.388, 0.6354, 0.0), (0.8254, -0.6404, 0.0), (-0.08171, -0.9616, 0.0), (0.7648, -0.8848, 0.0), (-0.5887, 0.3887, 0.0), (0.8513, -1.069, 0.0), (0.4228, 1.359, 0.0), (0.2761, -0.3729, 0.0), (0.9106, 0.5033, 0.0), (-0.1666, -1.313, 0.0), (-1.458, 1.079, 0.0), (-1.251, 1.372, 0.0), (0.916, 1.448, 0.0), (0.2168, -0.4786, 0.0), (1.147, 0.3955, 0.0), (-1.071, -0.5166, 0.0), (-0.9235, 1.466, 0.0), (-0.5845, -0.4549, 0.0)], [], [])
me_mol_y2_pos.use_remesh_preserve_volume = False
me_mol_y2_pos.use_remesh_preserve_attributes = False
me_mol_y2_pos.use_mirror_vertex_groups = False
me_mol_y2_pos.update()
me_mol_y2_shape = bpy.data.meshes.new('mol_Y2_shape')
me_mol_y2_shape.from_pydata([(0.0, 0.0, -0.025), (0.01809, -0.01314, -0.01118), (-0.00691, -0.02127, -0.01118), (-0.02236, 0.0, -0.01118), (-0.00691, 0.02127, -0.01118), (0.01809, 0.01314, -0.01118), (0.00691, -0.02127, 0.01118), (-0.01809, -0.01314, 0.01118), (-0.01809, 0.01314, 0.01118), (0.00691, 0.02127, 0.01118), (0.02236, 0.0, 0.01118), (0.0, 0.0, 0.025), (-0.004062, -0.0125, -0.02127), (0.01063, -0.007725, -0.02127), (0.00657, -0.02022, -0.01314), (0.01063, 0.007725, -0.02127), (0.02127, 0.0, -0.01314), (-0.01314, 0.0, -0.02127), (-0.0172, -0.0125, -0.01314), (-0.004062, 0.0125, -0.02127), (-0.0172, 0.0125, -0.01314), (0.00657, 0.02022, -0.01314), (0.02378, 0.007725, 0.0), (0.02378, -0.007725, 0.0), (0.01469, -0.02022, 0.0), (0.0, -0.025, 0.0), (-0.01469, -0.02022, 0.0), (-0.02378, -0.007725, 0.0), (-0.02378, 0.007725, 0.0), (-0.01469, 0.02022, 0.0), (0.0, 0.025, 0.0), (0.01469, 0.02022, 0.0), (0.0172, -0.0125, 0.01314), (-0.00657, -0.02022, 0.01314), (-0.02127, 0.0, 0.01314), (-0.00657, 0.02022, 0.01314), (0.0172, 0.0125, 0.01314), (0.01314, 0.0, 0.02127), (0.004062, -0.0125, 0.02127), (-0.01063, -0.007725, 0.02127), (-0.01063, 0.007725, 0.02127), (0.004062, 0.0125, 0.02127)], [], [(14, 2, 12), (12, 13, 14), (1, 14, 13), (12, 0, 13), (16, 1, 13), (13, 15, 16), (5, 16, 15), (13, 0, 15), (18, 3, 17), (17, 12, 18), (2, 18, 12), (17, 0, 12), (20, 4, 19), (19, 17, 20), (3, 20, 17), (19, 0, 17), (21, 5, 15), (15, 19, 21), (4, 21, 19), (15, 0, 19), (23, 1, 16), (16, 22, 23), (10, 23, 22), (22, 16, 5), (25, 2, 14), (14, 24, 25), (6, 25, 24), (24, 14, 1), (27, 3, 18), (18, 26, 27), (7, 27, 26), (26, 18, 2), (29, 4, 20), (20, 28, 29), (8, 29, 28), (28, 20, 3), (31, 5, 21), (21, 30, 31), (9, 31, 30), (30, 21, 4), (32, 6, 24), (24, 23, 32), (10, 32, 23), (23, 24, 1), (33, 7, 26), (26, 25, 33), (6, 33, 25), (25, 26, 2), (34, 8, 28), (28, 27, 34), (7, 34, 27), (27, 28, 3), (35, 9, 30), (30, 29, 35), (8, 35, 29), (29, 30, 4), (36, 10, 22), (22, 31, 36), (9, 36, 31), (31, 22, 5), (38, 6, 32), (32, 37, 38), (11, 38, 37), (37, 32, 10), (39, 7, 33), (33, 38, 39), (11, 39, 38), (38, 33, 6), (40, 8, 34), (34, 39, 40), (11, 40, 39), (39, 34, 7), (41, 9, 35), (35, 40, 41), (11, 41, 40), (40, 35, 8), (37, 10, 36), (36, 41, 37), (11, 37, 41), (41, 36, 9)])
me_mol_y2_shape.materials.append(mat_mol_y2_mat)
me_mol_y2_shape.use_remesh_preserve_volume = False
me_mol_y2_shape.use_remesh_preserve_attributes = False
me_mol_y2_shape.use_mirror_vertex_groups = False
me_mol_y2_shape.update()
me_plane = bpy.data.meshes.new('Plane')
me_plane.from_pydata([(-1.0, -1.0, 0.0), (1.0, -1.0, 0.0), (-1.0, 1.0, 0.0), (1.0, 1.0, 0.0)], [], [(1, 2, 0), (1, 3, 2)])
me_plane.use_remesh_preserve_volume = False
me_plane.use_remesh_preserve_attributes = False
me_plane.use_mirror_vertex_groups = False
me_plane.update()

# ---- objects
ob_molecules = bpy.data.objects.new('molecules', None)
ob_mol_x2 = bpy.data.objects.new('mol_X2', me_mol_x2_pos)
ob_mol_x2_shape = bpy.data.objects.new('mol_X2_shape', me_mol_x2_shape)
ob_mol_y1 = bpy.data.objects.new('mol_Y1', me_mol_y1_pos)
ob_mol_y1_shape = bpy.data.objects.new('mol_Y1_shape', me_mol_y1_shape)
ob_mol_x1 = bpy.data.objects.new('mol_X1', me_mol_x1_pos)
ob_mol_x1_shape = bpy.data.objects.new('mol_X1_shape', me_mol_x1_shape)
ob_mol_y2 = bpy.data.objects.new('mol_Y2', me_mol_y2_pos)
ob_mol_y2_shape = bpy.data.objects.new('mol_Y2_shape', me_mol_y2_shape)
ob_plane = bpy.data.objects.new('Plane', me_plane)
ob_lamp = bpy.data.objects.new('Lamp', light_lamp)
ob_camera = bpy.data.objects.new('Camera', cam_camera)

# ---- transforms, parenting, visibility, modifiers, constraints
ob_molecules.location = (0.0, 0.0, 0.0)
ob_molecules.lock_location = (True, True, True)
ob_molecules.lock_rotation = (True, True, True)
ob_molecules.lock_scale = (True, True, True)
ob_molecules.empty_image_offset = (0.0, 0.0)
ob_molecules.hide_viewport = True
ob_molecules.hide_select = True
ob_molecules.lineart.crease_threshold = 0.0
ob_mol_x2.parent = ob_molecules
ob_mol_x2.location = (0.0, 0.0, 0.0)
ob_mol_x2.hide_select = True
ob_mol_x2.show_instancer_for_render = False
ob_mol_x2.instance_type = 'VERTS'
ob_mol_x2.use_instance_vertices_rotation = True
ob_mol_x2.lineart.crease_threshold = 0.0
ob_mol_x2_shape.parent = ob_mol_x2
ob_mol_x2_shape.location = (0.0, 0.0, 0.0)
ob_mol_x2_shape.track_axis = 'POS_Z'
ob_mol_x2_shape.lock_location = (True, True, True)
ob_mol_x2_shape.lineart.crease_threshold = 0.0
ob_mol_y1.parent = ob_molecules
ob_mol_y1.location = (0.0, 0.0, 0.0)
ob_mol_y1.hide_select = True
ob_mol_y1.show_instancer_for_render = False
ob_mol_y1.instance_type = 'VERTS'
ob_mol_y1.use_instance_vertices_rotation = True
ob_mol_y1.lineart.crease_threshold = 0.0
ob_mol_y1_shape.parent = ob_mol_y1
ob_mol_y1_shape.location = (0.0, 0.0, 0.0)
ob_mol_y1_shape.track_axis = 'POS_Z'
ob_mol_y1_shape.lock_location = (True, True, True)
ob_mol_y1_shape.lineart.crease_threshold = 0.0
ob_mol_x1.parent = ob_molecules
ob_mol_x1.location = (0.0, 0.0, 0.0)
ob_mol_x1.hide_select = True
ob_mol_x1.show_instancer_for_render = False
ob_mol_x1.instance_type = 'VERTS'
ob_mol_x1.use_instance_vertices_rotation = True
ob_mol_x1.lineart.crease_threshold = 0.0
ob_mol_x1_shape.parent = ob_mol_x1
ob_mol_x1_shape.location = (0.0, 0.0, 0.0)
ob_mol_x1_shape.track_axis = 'POS_Z'
ob_mol_x1_shape.lock_location = (True, True, True)
ob_mol_x1_shape.lineart.crease_threshold = 0.0
ob_mol_y2.parent = ob_molecules
ob_mol_y2.location = (0.0, 0.0, 0.0)
ob_mol_y2.hide_select = True
ob_mol_y2.show_instancer_for_render = False
ob_mol_y2.instance_type = 'VERTS'
ob_mol_y2.use_instance_vertices_rotation = True
ob_mol_y2.lineart.crease_threshold = 0.0
ob_mol_y2_shape.parent = ob_mol_y2
ob_mol_y2_shape.location = (0.0, 0.0, 0.0)
ob_mol_y2_shape.track_axis = 'POS_Z'
ob_mol_y2_shape.lock_location = (True, True, True)
ob_mol_y2_shape.lineart.crease_threshold = 0.0
ob_plane.location = (0.0, 0.0, 0.0)
ob_plane.scale = (1.5, 1.5, 1.0)
ob_plane.display_type = 'SOLID'
ob_plane.show_all_edges = True
ob_plane.lineart.crease_threshold = 0.0
ob_lamp.location = (4.076, 1.005, 5.904)
ob_lamp.rotation_euler = (0.6503, 0.05522, 1.866)
ob_lamp.lock_rotations_4d = False
ob_lamp.empty_display_type = 'ARROWS'
ob_lamp.color = (0.0, 0.0, 0.0, 0.0)
ob_lamp.lineart.crease_threshold = 0.0
ob_camera.location = (7.481, -6.508, 5.344)
ob_camera.rotation_euler = (1.109, 0.0, 0.8149)
ob_camera.lock_rotations_4d = False
ob_camera.empty_display_type = 'ARROWS'
ob_camera.color = (0.0, 0.0, 0.0, 0.0)
ob_camera.display_type = 'WIRE'
ob_camera.lineart.crease_threshold = 0.0

# ---- collection membership
col_collection_1.objects.link(ob_molecules)
col_collection_1.objects.link(ob_mol_x2)
col_collection_1.objects.link(ob_mol_x2_shape)
col_collection_1.objects.link(ob_mol_y1)
col_collection_1.objects.link(ob_mol_y1_shape)
col_collection_1.objects.link(ob_mol_x1)
col_collection_1.objects.link(ob_mol_x1_shape)
col_collection_1.objects.link(ob_mol_y2)
col_collection_1.objects.link(ob_mol_y2_shape)
col_collection_1.objects.link(ob_plane)
col_collection_1.objects.link(ob_lamp)
col_collection_1.objects.link(ob_camera)

# ---- scene / render settings (as saved in the file)
scene.camera = ob_camera
scene.frame_start = 0; scene.frame_end = 20000; scene.frame_set(1910)
scene.render.engine = 'BLENDER_EEVEE_NEXT'
scene.render.resolution_percentage = 50
scene.render.dither_intensity = 0.0
scene.cycles.use_denoising = False
scene.cycles.samples = 128
scene.cycles.sampling_pattern = 'TABULATED_SOBOL'
scene.cycles.use_adaptive_sampling = False
scene.cycles.use_light_tree = False
scene.cycles.blur_glossy = 0.0
scene.cycles.sample_clamp_indirect = 0.0
scene.view_settings.view_transform = 'Standard'
bpy.context.view_layer.update()

